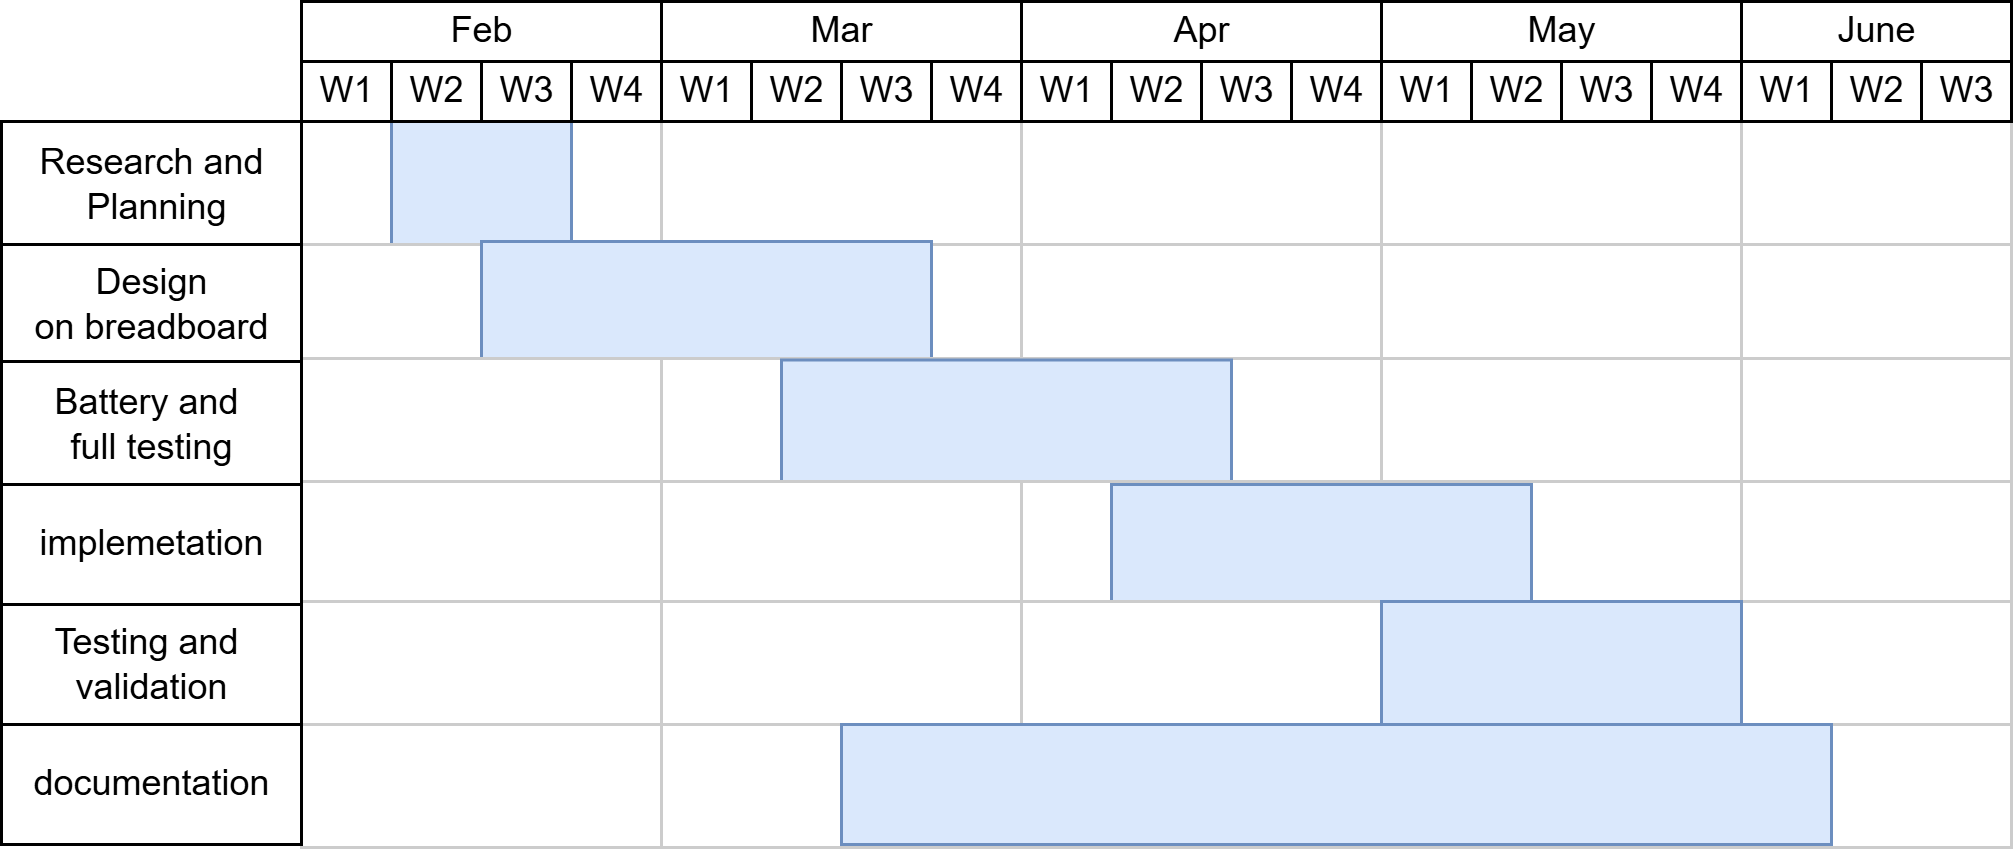

The diagram above was exported from draw.io. Its source (the exported page's mxGraphModel, read from the mxfile embedded in the PNG):
<mxGraphModel dx="834" dy="530" grid="1" gridSize="10" guides="1" tooltips="1" connect="1" arrows="1" fold="1" page="1" pageScale="1" pageWidth="827" pageHeight="1169" math="0" shadow="0">
  <root>
    <mxCell id="0" />
    <mxCell id="1" parent="0" />
    <mxCell id="jUtVTd8M2LLlh1WGekiW-278" parent="1" style="strokeWidth=1;fontStyle=0;html=1;" value="Mar" vertex="1">
      <mxGeometry height="20" width="120" x="420" y="459" as="geometry" />
    </mxCell>
    <mxCell id="jUtVTd8M2LLlh1WGekiW-279" parent="1" style="strokeWidth=1;fontStyle=0;html=1;" value="Apr" vertex="1">
      <mxGeometry height="20" width="120" x="540" y="459" as="geometry" />
    </mxCell>
    <mxCell id="jUtVTd8M2LLlh1WGekiW-280" parent="1" style="strokeWidth=1;fontStyle=0;html=1;" value="May" vertex="1">
      <mxGeometry height="20" width="120" x="660" y="459" as="geometry" />
    </mxCell>
    <mxCell id="jUtVTd8M2LLlh1WGekiW-281" parent="1" style="strokeWidth=1;fontStyle=0;html=1;" value="June" vertex="1">
      <mxGeometry height="20" width="90" x="780" y="459" as="geometry" />
    </mxCell>
    <mxCell id="jUtVTd8M2LLlh1WGekiW-306" parent="1" style="align=left;strokeColor=#CCCCCC;html=1;" value="" vertex="1">
      <mxGeometry height="41" width="120" x="300" y="499" as="geometry" />
    </mxCell>
    <mxCell id="jUtVTd8M2LLlh1WGekiW-322" parent="1" style="align=left;strokeColor=#CCCCCC;html=1;" value="" vertex="1">
      <mxGeometry height="41" width="120" x="420" y="499" as="geometry" />
    </mxCell>
    <mxCell id="jUtVTd8M2LLlh1WGekiW-338" parent="1" style="align=left;strokeColor=#CCCCCC;html=1;" value="" vertex="1">
      <mxGeometry height="41" width="120" x="540" y="499" as="geometry" />
    </mxCell>
    <mxCell id="jUtVTd8M2LLlh1WGekiW-354" parent="1" style="align=left;strokeColor=#CCCCCC;html=1;" value="" vertex="1">
      <mxGeometry height="41" width="120" x="660" y="499" as="geometry" />
    </mxCell>
    <mxCell id="jUtVTd8M2LLlh1WGekiW-370" parent="1" style="align=left;strokeColor=#CCCCCC;html=1;" value="" vertex="1">
      <mxGeometry height="41" width="90" x="780" y="499" as="geometry" />
    </mxCell>
    <mxCell id="jUtVTd8M2LLlh1WGekiW-483" parent="1" style="strokeWidth=1;fontStyle=0;html=1;" value="W2" vertex="1">
      <mxGeometry height="20" width="30" x="450" y="479" as="geometry" />
    </mxCell>
    <mxCell id="jUtVTd8M2LLlh1WGekiW-484" parent="1" style="strokeWidth=1;fontStyle=0;html=1;" value="W3" vertex="1">
      <mxGeometry height="20" width="30" x="480" y="479" as="geometry" />
    </mxCell>
    <mxCell id="jUtVTd8M2LLlh1WGekiW-485" parent="1" style="strokeWidth=1;fontStyle=0;html=1;" value="W4" vertex="1">
      <mxGeometry height="20" width="30" x="510" y="479" as="geometry" />
    </mxCell>
    <mxCell id="jUtVTd8M2LLlh1WGekiW-486" parent="1" style="strokeWidth=1;fontStyle=0;html=1;" value="W1" vertex="1">
      <mxGeometry height="20" width="30" x="540" y="479" as="geometry" />
    </mxCell>
    <mxCell id="jUtVTd8M2LLlh1WGekiW-487" parent="1" style="strokeWidth=1;fontStyle=0;html=1;" value="W2" vertex="1">
      <mxGeometry height="20" width="30" x="570" y="479" as="geometry" />
    </mxCell>
    <mxCell id="jUtVTd8M2LLlh1WGekiW-488" parent="1" style="strokeWidth=1;fontStyle=0;html=1;" value="W3" vertex="1">
      <mxGeometry height="20" width="30" x="600" y="479" as="geometry" />
    </mxCell>
    <mxCell id="jUtVTd8M2LLlh1WGekiW-489" parent="1" style="strokeWidth=1;fontStyle=0;html=1;" value="W4" vertex="1">
      <mxGeometry height="20" width="30" x="630" y="479" as="geometry" />
    </mxCell>
    <mxCell id="jUtVTd8M2LLlh1WGekiW-490" parent="1" style="strokeWidth=1;fontStyle=0;html=1;" value="W1" vertex="1">
      <mxGeometry height="20" width="30" x="660" y="479" as="geometry" />
    </mxCell>
    <mxCell id="jUtVTd8M2LLlh1WGekiW-491" parent="1" style="strokeWidth=1;fontStyle=0;html=1;" value="W2" vertex="1">
      <mxGeometry height="20" width="30" x="690" y="479" as="geometry" />
    </mxCell>
    <mxCell id="jUtVTd8M2LLlh1WGekiW-492" parent="1" style="strokeWidth=1;fontStyle=0;html=1;" value="W3" vertex="1">
      <mxGeometry height="20" width="30" x="720" y="479" as="geometry" />
    </mxCell>
    <mxCell id="jUtVTd8M2LLlh1WGekiW-493" parent="1" style="strokeWidth=1;fontStyle=0;html=1;" value="W4" vertex="1">
      <mxGeometry height="20" width="30" x="750" y="479" as="geometry" />
    </mxCell>
    <mxCell id="jUtVTd8M2LLlh1WGekiW-494" parent="1" style="strokeWidth=1;fontStyle=0;html=1;" value="W1" vertex="1">
      <mxGeometry height="20" width="30" x="780" y="479" as="geometry" />
    </mxCell>
    <mxCell id="jUtVTd8M2LLlh1WGekiW-495" parent="1" style="strokeWidth=1;fontStyle=0;html=1;" value="W2" vertex="1">
      <mxGeometry height="20" width="30" x="810" y="479" as="geometry" />
    </mxCell>
    <mxCell id="jUtVTd8M2LLlh1WGekiW-496" parent="1" style="strokeWidth=1;fontStyle=0;html=1;" value="W3" vertex="1">
      <mxGeometry height="20" width="30" x="840" y="479" as="geometry" />
    </mxCell>
    <mxCell id="jUtVTd8M2LLlh1WGekiW-531" parent="1" style="align=left;strokeColor=#6c8ebf;html=1;fillColor=#dae8fc;" value="" vertex="1">
      <mxGeometry height="41" width="60" x="330" y="499" as="geometry" />
    </mxCell>
    <mxCell id="jUtVTd8M2LLlh1WGekiW-546" parent="1" style="strokeWidth=1;fontStyle=0;html=1;" value="Research and&lt;div&gt;&amp;nbsp;Planning&lt;/div&gt;" vertex="1">
      <mxGeometry height="41" width="100" x="200" y="499" as="geometry" />
    </mxCell>
    <mxCell id="jUtVTd8M2LLlh1WGekiW-564" parent="1" style="align=left;strokeColor=#CCCCCC;html=1;" value="" vertex="1">
      <mxGeometry height="41" width="120" x="300" y="540" as="geometry" />
    </mxCell>
    <mxCell id="jUtVTd8M2LLlh1WGekiW-565" parent="1" style="align=left;strokeColor=#CCCCCC;html=1;" value="" vertex="1">
      <mxGeometry height="41" width="120" x="420" y="540" as="geometry" />
    </mxCell>
    <mxCell id="jUtVTd8M2LLlh1WGekiW-566" parent="1" style="align=left;strokeColor=#CCCCCC;html=1;" value="" vertex="1">
      <mxGeometry height="41" width="120" x="540" y="540" as="geometry" />
    </mxCell>
    <mxCell id="jUtVTd8M2LLlh1WGekiW-567" parent="1" style="align=left;strokeColor=#CCCCCC;html=1;" value="" vertex="1">
      <mxGeometry height="41" width="120" x="660" y="540" as="geometry" />
    </mxCell>
    <mxCell id="jUtVTd8M2LLlh1WGekiW-568" parent="1" style="align=left;strokeColor=#CCCCCC;html=1;" value="" vertex="1">
      <mxGeometry height="41" width="90" x="780" y="540" as="geometry" />
    </mxCell>
    <mxCell id="jUtVTd8M2LLlh1WGekiW-569" parent="1" style="align=left;strokeColor=#6c8ebf;html=1;fillColor=#dae8fc;" value="" vertex="1">
      <mxGeometry height="40" width="150" x="360" y="539" as="geometry" />
    </mxCell>
    <mxCell id="jUtVTd8M2LLlh1WGekiW-570" parent="1" style="align=left;strokeColor=#CCCCCC;html=1;" value="" vertex="1">
      <mxGeometry height="41" width="120" x="300" y="578" as="geometry" />
    </mxCell>
    <mxCell id="jUtVTd8M2LLlh1WGekiW-571" parent="1" style="align=left;strokeColor=#CCCCCC;html=1;" value="" vertex="1">
      <mxGeometry height="41" width="120" x="420" y="578" as="geometry" />
    </mxCell>
    <mxCell id="jUtVTd8M2LLlh1WGekiW-572" parent="1" style="align=left;strokeColor=#CCCCCC;html=1;" value="" vertex="1">
      <mxGeometry height="41" width="120" x="540" y="578" as="geometry" />
    </mxCell>
    <mxCell id="jUtVTd8M2LLlh1WGekiW-573" parent="1" style="align=left;strokeColor=#CCCCCC;html=1;" value="" vertex="1">
      <mxGeometry height="41" width="120" x="660" y="578" as="geometry" />
    </mxCell>
    <mxCell id="jUtVTd8M2LLlh1WGekiW-574" parent="1" style="align=left;strokeColor=#CCCCCC;html=1;" value="" vertex="1">
      <mxGeometry height="41" width="90" x="780" y="578" as="geometry" />
    </mxCell>
    <mxCell id="jUtVTd8M2LLlh1WGekiW-575" parent="1" style="align=left;strokeColor=#6c8ebf;html=1;fillColor=#dae8fc;" value="" vertex="1">
      <mxGeometry height="42" width="150" x="460" y="578.5" as="geometry" />
    </mxCell>
    <mxCell id="jUtVTd8M2LLlh1WGekiW-576" parent="1" style="align=left;strokeColor=#CCCCCC;html=1;" value="" vertex="1">
      <mxGeometry height="41" width="120" x="300" y="619" as="geometry" />
    </mxCell>
    <mxCell id="jUtVTd8M2LLlh1WGekiW-577" parent="1" style="align=left;strokeColor=#CCCCCC;html=1;" value="" vertex="1">
      <mxGeometry height="41" width="120" x="420" y="619" as="geometry" />
    </mxCell>
    <mxCell id="jUtVTd8M2LLlh1WGekiW-578" parent="1" style="align=left;strokeColor=#CCCCCC;html=1;" value="" vertex="1">
      <mxGeometry height="41" width="120" x="540" y="619" as="geometry" />
    </mxCell>
    <mxCell id="jUtVTd8M2LLlh1WGekiW-579" parent="1" style="align=left;strokeColor=#CCCCCC;html=1;" value="" vertex="1">
      <mxGeometry height="41" width="120" x="660" y="619" as="geometry" />
    </mxCell>
    <mxCell id="jUtVTd8M2LLlh1WGekiW-580" parent="1" style="align=left;strokeColor=#CCCCCC;html=1;" value="" vertex="1">
      <mxGeometry height="41" width="90" x="780" y="619" as="geometry" />
    </mxCell>
    <mxCell id="jUtVTd8M2LLlh1WGekiW-581" parent="1" style="align=left;strokeColor=#6c8ebf;html=1;fillColor=#dae8fc;" value="" vertex="1">
      <mxGeometry height="41" width="140" x="570" y="620" as="geometry" />
    </mxCell>
    <mxCell id="jUtVTd8M2LLlh1WGekiW-582" parent="1" style="align=left;strokeColor=#CCCCCC;html=1;" value="" vertex="1">
      <mxGeometry height="41" width="120" x="300" y="659" as="geometry" />
    </mxCell>
    <mxCell id="jUtVTd8M2LLlh1WGekiW-583" parent="1" style="align=left;strokeColor=#CCCCCC;html=1;" value="" vertex="1">
      <mxGeometry height="41" width="120" x="420" y="659" as="geometry" />
    </mxCell>
    <mxCell id="jUtVTd8M2LLlh1WGekiW-584" parent="1" style="align=left;strokeColor=#CCCCCC;html=1;" value="" vertex="1">
      <mxGeometry height="41" width="120" x="540" y="659" as="geometry" />
    </mxCell>
    <mxCell id="jUtVTd8M2LLlh1WGekiW-585" parent="1" style="align=left;strokeColor=#CCCCCC;html=1;" value="" vertex="1">
      <mxGeometry height="41" width="120" x="660" y="659" as="geometry" />
    </mxCell>
    <mxCell id="jUtVTd8M2LLlh1WGekiW-586" parent="1" style="align=left;strokeColor=#CCCCCC;html=1;" value="" vertex="1">
      <mxGeometry height="41" width="90" x="780" y="659" as="geometry" />
    </mxCell>
    <mxCell id="jUtVTd8M2LLlh1WGekiW-587" parent="1" style="align=left;strokeColor=#6c8ebf;html=1;fillColor=#dae8fc;" value="" vertex="1">
      <mxGeometry height="41" width="120" x="660" y="659" as="geometry" />
    </mxCell>
    <mxCell id="jUtVTd8M2LLlh1WGekiW-588" parent="1" style="align=left;strokeColor=#CCCCCC;html=1;" value="" vertex="1">
      <mxGeometry height="41" width="120" x="300" y="700" as="geometry" />
    </mxCell>
    <mxCell id="jUtVTd8M2LLlh1WGekiW-589" parent="1" style="align=left;strokeColor=#CCCCCC;html=1;" value="" vertex="1">
      <mxGeometry height="41" width="120" x="420" y="700" as="geometry" />
    </mxCell>
    <mxCell id="jUtVTd8M2LLlh1WGekiW-590" parent="1" style="align=left;strokeColor=#CCCCCC;html=1;" value="" vertex="1">
      <mxGeometry height="41" width="120" x="540" y="700" as="geometry" />
    </mxCell>
    <mxCell id="jUtVTd8M2LLlh1WGekiW-591" parent="1" style="align=left;strokeColor=#CCCCCC;html=1;" value="" vertex="1">
      <mxGeometry height="41" width="120" x="660" y="700" as="geometry" />
    </mxCell>
    <mxCell id="jUtVTd8M2LLlh1WGekiW-592" parent="1" style="align=left;strokeColor=#CCCCCC;html=1;" value="" vertex="1">
      <mxGeometry height="41" width="90" x="780" y="700" as="geometry" />
    </mxCell>
    <mxCell id="jUtVTd8M2LLlh1WGekiW-593" parent="1" style="align=left;strokeColor=#6c8ebf;html=1;fillColor=#dae8fc;" value="" vertex="1">
      <mxGeometry height="40" width="330" x="480" y="700" as="geometry" />
    </mxCell>
    <mxCell id="jUtVTd8M2LLlh1WGekiW-554" parent="1" style="strokeWidth=1;fontStyle=0;html=1;" value="Design&lt;div&gt;on breadboard&lt;/div&gt;" vertex="1">
      <mxGeometry height="39" width="100" x="200" y="540" as="geometry" />
    </mxCell>
    <mxCell id="jUtVTd8M2LLlh1WGekiW-555" parent="1" style="strokeWidth=1;fontStyle=0;html=1;" value="implemetation" vertex="1">
      <mxGeometry height="41" width="100" x="200" y="619" as="geometry" />
    </mxCell>
    <mxCell id="jUtVTd8M2LLlh1WGekiW-557" parent="1" style="strokeWidth=1;fontStyle=0;html=1;" value="Testing and&amp;nbsp;&lt;div&gt;validation&lt;/div&gt;" vertex="1">
      <mxGeometry height="40" width="100" x="200" y="660" as="geometry" />
    </mxCell>
    <mxCell id="jUtVTd8M2LLlh1WGekiW-558" parent="1" style="strokeWidth=1;fontStyle=0;html=1;" value="documentation" vertex="1">
      <mxGeometry height="40" width="100" x="200" y="700" as="geometry" />
    </mxCell>
    <mxCell id="jUtVTd8M2LLlh1WGekiW-559" parent="1" style="strokeWidth=1;fontStyle=0;html=1;" value="Battery and&amp;nbsp;&lt;div&gt;full testing&lt;/div&gt;" vertex="1">
      <mxGeometry height="41" width="100" x="200" y="579" as="geometry" />
    </mxCell>
    <mxCell id="jUtVTd8M2LLlh1WGekiW-287" parent="1" style="strokeWidth=1;fontStyle=0;html=1;" value="Feb" vertex="1">
      <mxGeometry height="20" width="120" x="300" y="459" as="geometry" />
    </mxCell>
    <mxCell id="jUtVTd8M2LLlh1WGekiW-482" parent="1" style="strokeWidth=1;fontStyle=0;html=1;" value="W1" vertex="1">
      <mxGeometry height="20" width="30" x="420" y="479" as="geometry" />
    </mxCell>
    <mxCell id="jUtVTd8M2LLlh1WGekiW-518" parent="1" style="strokeWidth=1;fontStyle=0;html=1;" value="W1" vertex="1">
      <mxGeometry height="20" width="30" x="300" y="479" as="geometry" />
    </mxCell>
    <mxCell id="jUtVTd8M2LLlh1WGekiW-519" parent="1" style="strokeWidth=1;fontStyle=0;html=1;" value="W2" vertex="1">
      <mxGeometry height="20" width="30" x="330" y="479" as="geometry" />
    </mxCell>
    <mxCell id="jUtVTd8M2LLlh1WGekiW-520" parent="1" style="strokeWidth=1;fontStyle=0;html=1;" value="W3" vertex="1">
      <mxGeometry height="20" width="30" x="360" y="479" as="geometry" />
    </mxCell>
    <mxCell id="jUtVTd8M2LLlh1WGekiW-521" parent="1" style="strokeWidth=1;fontStyle=0;html=1;" value="W4" vertex="1">
      <mxGeometry height="20" width="30" x="390" y="479" as="geometry" />
    </mxCell>
  </root>
</mxGraphModel>